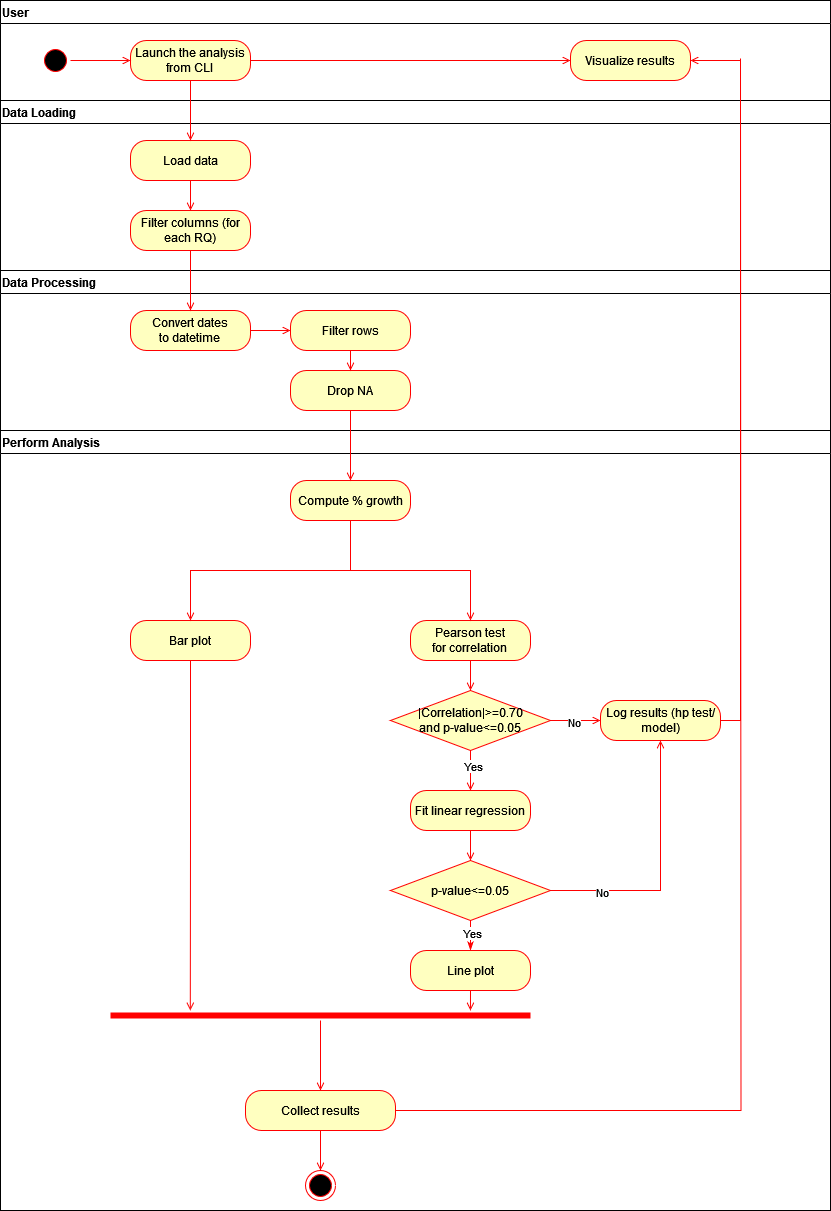

The diagram above was exported from draw.io. Its source (the exported page's mxGraphModel, read from the mxfile embedded in the PNG):
<mxGraphModel dx="1050" dy="626" grid="1" gridSize="10" guides="1" tooltips="1" connect="1" arrows="1" fold="1" page="1" pageScale="1" pageWidth="827" pageHeight="1169" math="0" shadow="0">
  <root>
    <mxCell id="0" />
    <mxCell id="1" parent="0" />
    <mxCell id="8wCDvKxgeEbUBbl6JFzm-1" value="User" style="swimlane;whiteSpace=wrap;direction=east;align=left;" parent="1" vertex="1">
      <mxGeometry x="40" y="120" width="830" height="100" as="geometry" />
    </mxCell>
    <mxCell id="8wCDvKxgeEbUBbl6JFzm-2" style="edgeStyle=orthogonalEdgeStyle;rounded=0;orthogonalLoop=1;jettySize=auto;html=1;entryX=0;entryY=0.5;entryDx=0;entryDy=0;strokeColor=#FF0000;endArrow=open;endFill=0;" parent="8wCDvKxgeEbUBbl6JFzm-1" source="8wCDvKxgeEbUBbl6JFzm-3" target="8wCDvKxgeEbUBbl6JFzm-6" edge="1">
      <mxGeometry relative="1" as="geometry" />
    </mxCell>
    <mxCell id="8wCDvKxgeEbUBbl6JFzm-3" value="&lt;div&gt;Launch the analysis&lt;/div&gt;&lt;div&gt;from CLI&lt;br&gt;&lt;/div&gt;" style="rounded=1;whiteSpace=wrap;html=1;arcSize=40;fontColor=#000000;fillColor=#ffffc0;strokeColor=#ff0000;" parent="8wCDvKxgeEbUBbl6JFzm-1" vertex="1">
      <mxGeometry x="130" y="40" width="120" height="40" as="geometry" />
    </mxCell>
    <mxCell id="8wCDvKxgeEbUBbl6JFzm-4" style="edgeStyle=orthogonalEdgeStyle;rounded=0;orthogonalLoop=1;jettySize=auto;html=1;entryX=0;entryY=0.5;entryDx=0;entryDy=0;endArrow=open;endFill=0;strokeColor=#FF0000;" parent="8wCDvKxgeEbUBbl6JFzm-1" source="8wCDvKxgeEbUBbl6JFzm-5" target="8wCDvKxgeEbUBbl6JFzm-3" edge="1">
      <mxGeometry relative="1" as="geometry" />
    </mxCell>
    <mxCell id="8wCDvKxgeEbUBbl6JFzm-5" value="" style="ellipse;html=1;shape=startState;fillColor=#000000;strokeColor=#ff0000;direction=west;" parent="8wCDvKxgeEbUBbl6JFzm-1" vertex="1">
      <mxGeometry x="40" y="45" width="30" height="30" as="geometry" />
    </mxCell>
    <mxCell id="8wCDvKxgeEbUBbl6JFzm-6" value="Visualize results" style="rounded=1;whiteSpace=wrap;html=1;arcSize=40;fontColor=#000000;fillColor=#ffffc0;strokeColor=#ff0000;" parent="8wCDvKxgeEbUBbl6JFzm-1" vertex="1">
      <mxGeometry x="570" y="40" width="120" height="40" as="geometry" />
    </mxCell>
    <mxCell id="8wCDvKxgeEbUBbl6JFzm-7" value="Data Processing" style="swimlane;whiteSpace=wrap;direction=east;align=left;" parent="1" vertex="1">
      <mxGeometry x="40" y="390" width="830" height="160" as="geometry" />
    </mxCell>
    <mxCell id="8wCDvKxgeEbUBbl6JFzm-10" style="edgeStyle=orthogonalEdgeStyle;rounded=0;orthogonalLoop=1;jettySize=auto;html=1;entryX=0;entryY=0.5;entryDx=0;entryDy=0;endArrow=open;endFill=0;strokeColor=#FF0000;" parent="8wCDvKxgeEbUBbl6JFzm-7" source="8wCDvKxgeEbUBbl6JFzm-11" target="8wCDvKxgeEbUBbl6JFzm-18" edge="1">
      <mxGeometry relative="1" as="geometry" />
    </mxCell>
    <mxCell id="8wCDvKxgeEbUBbl6JFzm-11" value="&lt;div&gt;Convert dates&lt;/div&gt;&lt;div&gt;to datetime&lt;br&gt;&lt;/div&gt;" style="rounded=1;whiteSpace=wrap;html=1;arcSize=40;fontColor=#000000;fillColor=#ffffc0;strokeColor=#ff0000;" parent="8wCDvKxgeEbUBbl6JFzm-7" vertex="1">
      <mxGeometry x="130" y="40" width="120" height="40" as="geometry" />
    </mxCell>
    <mxCell id="8wCDvKxgeEbUBbl6JFzm-15" value="Drop NA" style="rounded=1;whiteSpace=wrap;html=1;arcSize=40;fontColor=#000000;fillColor=#ffffc0;strokeColor=#ff0000;" parent="8wCDvKxgeEbUBbl6JFzm-7" vertex="1">
      <mxGeometry x="290" y="100" width="120" height="40" as="geometry" />
    </mxCell>
    <mxCell id="8wCDvKxgeEbUBbl6JFzm-17" style="edgeStyle=orthogonalEdgeStyle;rounded=0;orthogonalLoop=1;jettySize=auto;html=1;exitX=0.5;exitY=1;exitDx=0;exitDy=0;strokeColor=#FF0000;endArrow=open;endFill=0;" parent="8wCDvKxgeEbUBbl6JFzm-7" source="8wCDvKxgeEbUBbl6JFzm-18" target="8wCDvKxgeEbUBbl6JFzm-15" edge="1">
      <mxGeometry relative="1" as="geometry" />
    </mxCell>
    <mxCell id="8wCDvKxgeEbUBbl6JFzm-18" value="Filter rows" style="rounded=1;whiteSpace=wrap;html=1;arcSize=40;fontColor=#000000;fillColor=#ffffc0;strokeColor=#ff0000;" parent="8wCDvKxgeEbUBbl6JFzm-7" vertex="1">
      <mxGeometry x="290" y="40" width="120" height="40" as="geometry" />
    </mxCell>
    <mxCell id="8wCDvKxgeEbUBbl6JFzm-20" value="Perform Analysis" style="swimlane;whiteSpace=wrap;direction=east;startSize=23;align=left;" parent="1" vertex="1">
      <mxGeometry x="40" y="550" width="830" height="780" as="geometry" />
    </mxCell>
    <mxCell id="W10-oAI1n7Isjf6ChnOq-22" style="edgeStyle=orthogonalEdgeStyle;rounded=0;orthogonalLoop=1;jettySize=auto;html=1;exitX=0.5;exitY=1;exitDx=0;exitDy=0;strokeColor=#FF0000;endArrow=open;endFill=0;" edge="1" parent="8wCDvKxgeEbUBbl6JFzm-20" source="8wCDvKxgeEbUBbl6JFzm-23" target="8wCDvKxgeEbUBbl6JFzm-28">
      <mxGeometry relative="1" as="geometry" />
    </mxCell>
    <mxCell id="8wCDvKxgeEbUBbl6JFzm-23" value="&lt;div&gt;Pearson test&lt;/div&gt;&lt;div&gt;for correlation&lt;br&gt;&lt;/div&gt;" style="rounded=1;whiteSpace=wrap;html=1;arcSize=40;fontColor=#000000;fillColor=#ffffc0;strokeColor=#ff0000;" parent="8wCDvKxgeEbUBbl6JFzm-20" vertex="1">
      <mxGeometry x="410" y="190" width="120" height="40" as="geometry" />
    </mxCell>
    <mxCell id="8wCDvKxgeEbUBbl6JFzm-25" value="Bar plot" style="rounded=1;whiteSpace=wrap;html=1;arcSize=40;fontColor=#000000;fillColor=#ffffc0;strokeColor=#ff0000;" parent="8wCDvKxgeEbUBbl6JFzm-20" vertex="1">
      <mxGeometry x="130" y="190" width="120" height="40" as="geometry" />
    </mxCell>
    <mxCell id="W10-oAI1n7Isjf6ChnOq-25" style="edgeStyle=orthogonalEdgeStyle;rounded=0;orthogonalLoop=1;jettySize=auto;html=1;exitX=0.5;exitY=1;exitDx=0;exitDy=0;" edge="1" parent="8wCDvKxgeEbUBbl6JFzm-20" source="W10-oAI1n7Isjf6ChnOq-29">
      <mxGeometry relative="1" as="geometry">
        <mxPoint x="470" y="370" as="targetPoint" />
      </mxGeometry>
    </mxCell>
    <mxCell id="W10-oAI1n7Isjf6ChnOq-28" style="edgeStyle=orthogonalEdgeStyle;rounded=0;orthogonalLoop=1;jettySize=auto;html=1;endArrow=open;endFill=0;strokeColor=#FF0000;" edge="1" parent="8wCDvKxgeEbUBbl6JFzm-20" source="8wCDvKxgeEbUBbl6JFzm-28">
      <mxGeometry relative="1" as="geometry">
        <mxPoint x="600" y="290" as="targetPoint" />
      </mxGeometry>
    </mxCell>
    <mxCell id="W10-oAI1n7Isjf6ChnOq-40" value="No" style="edgeLabel;html=1;align=center;verticalAlign=middle;resizable=0;points=[];" vertex="1" connectable="0" parent="W10-oAI1n7Isjf6ChnOq-28">
      <mxGeometry x="-0.0892" y="-1" relative="1" as="geometry">
        <mxPoint as="offset" />
      </mxGeometry>
    </mxCell>
    <mxCell id="8wCDvKxgeEbUBbl6JFzm-28" value="&lt;div&gt;|Correlation|&amp;gt;=0.70&lt;/div&gt;&lt;div&gt;and p-value&amp;lt;=0.05&lt;br&gt;&lt;/div&gt;" style="rhombus;whiteSpace=wrap;html=1;fontColor=#000000;fillColor=#ffffc0;strokeColor=#ff0000;" parent="8wCDvKxgeEbUBbl6JFzm-20" vertex="1">
      <mxGeometry x="390" y="260" width="160" height="60" as="geometry" />
    </mxCell>
    <mxCell id="8wCDvKxgeEbUBbl6JFzm-46" value="&lt;div&gt;Compute % growth&lt;/div&gt;" style="rounded=1;whiteSpace=wrap;html=1;arcSize=40;fontColor=#000000;fillColor=#ffffc0;strokeColor=#ff0000;" parent="8wCDvKxgeEbUBbl6JFzm-20" vertex="1">
      <mxGeometry x="290" y="50" width="120" height="40" as="geometry" />
    </mxCell>
    <mxCell id="8wCDvKxgeEbUBbl6JFzm-47" style="edgeStyle=orthogonalEdgeStyle;rounded=0;orthogonalLoop=1;jettySize=auto;html=1;entryX=0.5;entryY=0;entryDx=0;entryDy=0;strokeColor=#FF0000;endArrow=open;endFill=0;" parent="8wCDvKxgeEbUBbl6JFzm-20" source="8wCDvKxgeEbUBbl6JFzm-46" target="8wCDvKxgeEbUBbl6JFzm-23" edge="1">
      <mxGeometry relative="1" as="geometry" />
    </mxCell>
    <mxCell id="8wCDvKxgeEbUBbl6JFzm-49" style="edgeStyle=orthogonalEdgeStyle;rounded=0;orthogonalLoop=1;jettySize=auto;html=1;exitX=0.5;exitY=1;exitDx=0;exitDy=0;entryX=0.5;entryY=0;entryDx=0;entryDy=0;endArrow=open;endFill=0;strokeColor=#FF0000;" parent="8wCDvKxgeEbUBbl6JFzm-20" source="8wCDvKxgeEbUBbl6JFzm-46" target="8wCDvKxgeEbUBbl6JFzm-25" edge="1">
      <mxGeometry relative="1" as="geometry" />
    </mxCell>
    <mxCell id="W10-oAI1n7Isjf6ChnOq-24" value="Log results (hp test/model)" style="rounded=1;whiteSpace=wrap;html=1;arcSize=40;fontColor=#000000;fillColor=#ffffc0;strokeColor=#ff0000;" vertex="1" parent="8wCDvKxgeEbUBbl6JFzm-20">
      <mxGeometry x="600" y="270" width="120" height="40" as="geometry" />
    </mxCell>
    <mxCell id="W10-oAI1n7Isjf6ChnOq-33" style="edgeStyle=orthogonalEdgeStyle;rounded=0;orthogonalLoop=1;jettySize=auto;html=1;exitX=0.5;exitY=1;exitDx=0;exitDy=0;endArrow=open;endFill=0;strokeColor=#FF0000;" edge="1" parent="8wCDvKxgeEbUBbl6JFzm-20" source="W10-oAI1n7Isjf6ChnOq-29" target="W10-oAI1n7Isjf6ChnOq-32">
      <mxGeometry relative="1" as="geometry" />
    </mxCell>
    <mxCell id="W10-oAI1n7Isjf6ChnOq-36" style="edgeStyle=orthogonalEdgeStyle;rounded=0;orthogonalLoop=1;jettySize=auto;html=1;exitX=1;exitY=0.5;exitDx=0;exitDy=0;entryX=0.5;entryY=1;entryDx=0;entryDy=0;strokeColor=#FF0000;endArrow=open;endFill=0;" edge="1" parent="8wCDvKxgeEbUBbl6JFzm-20" source="W10-oAI1n7Isjf6ChnOq-32" target="W10-oAI1n7Isjf6ChnOq-24">
      <mxGeometry relative="1" as="geometry" />
    </mxCell>
    <mxCell id="W10-oAI1n7Isjf6ChnOq-42" value="No" style="edgeLabel;html=1;align=center;verticalAlign=middle;resizable=0;points=[];" vertex="1" connectable="0" parent="W10-oAI1n7Isjf6ChnOq-36">
      <mxGeometry x="-0.6077" y="-1" relative="1" as="geometry">
        <mxPoint as="offset" />
      </mxGeometry>
    </mxCell>
    <mxCell id="W10-oAI1n7Isjf6ChnOq-38" style="edgeStyle=orthogonalEdgeStyle;rounded=0;orthogonalLoop=1;jettySize=auto;html=1;exitX=0.5;exitY=1;exitDx=0;exitDy=0;entryX=0.5;entryY=0;entryDx=0;entryDy=0;endArrow=classicThin;endFill=1;strokeColor=#FF0000;" edge="1" parent="8wCDvKxgeEbUBbl6JFzm-20" source="W10-oAI1n7Isjf6ChnOq-32" target="W10-oAI1n7Isjf6ChnOq-35">
      <mxGeometry relative="1" as="geometry" />
    </mxCell>
    <mxCell id="W10-oAI1n7Isjf6ChnOq-41" value="Yes" style="edgeLabel;html=1;align=center;verticalAlign=middle;resizable=0;points=[];" vertex="1" connectable="0" parent="W10-oAI1n7Isjf6ChnOq-38">
      <mxGeometry x="-0.2" y="1" relative="1" as="geometry">
        <mxPoint as="offset" />
      </mxGeometry>
    </mxCell>
    <mxCell id="W10-oAI1n7Isjf6ChnOq-32" value="&lt;div&gt;p-value&amp;lt;=0.05&lt;br&gt;&lt;/div&gt;" style="rhombus;whiteSpace=wrap;html=1;fontColor=#000000;fillColor=#ffffc0;strokeColor=#ff0000;" vertex="1" parent="8wCDvKxgeEbUBbl6JFzm-20">
      <mxGeometry x="390" y="430" width="160" height="60" as="geometry" />
    </mxCell>
    <mxCell id="W10-oAI1n7Isjf6ChnOq-35" value="Line plot" style="rounded=1;whiteSpace=wrap;html=1;arcSize=40;fontColor=#000000;fillColor=#ffffc0;strokeColor=#ff0000;" vertex="1" parent="8wCDvKxgeEbUBbl6JFzm-20">
      <mxGeometry x="410" y="520" width="120" height="40" as="geometry" />
    </mxCell>
    <mxCell id="W10-oAI1n7Isjf6ChnOq-37" value="" style="edgeStyle=orthogonalEdgeStyle;rounded=0;orthogonalLoop=1;jettySize=auto;html=1;exitX=0.5;exitY=1;exitDx=0;exitDy=0;strokeColor=#FF0000;endArrow=open;endFill=0;" edge="1" parent="8wCDvKxgeEbUBbl6JFzm-20" source="8wCDvKxgeEbUBbl6JFzm-28" target="W10-oAI1n7Isjf6ChnOq-29">
      <mxGeometry relative="1" as="geometry">
        <mxPoint x="510" y="920" as="targetPoint" />
        <mxPoint x="510" y="870" as="sourcePoint" />
      </mxGeometry>
    </mxCell>
    <mxCell id="W10-oAI1n7Isjf6ChnOq-39" value="Yes" style="edgeLabel;html=1;align=center;verticalAlign=middle;resizable=0;points=[];" vertex="1" connectable="0" parent="W10-oAI1n7Isjf6ChnOq-37">
      <mxGeometry x="-0.25" y="2" relative="1" as="geometry">
        <mxPoint as="offset" />
      </mxGeometry>
    </mxCell>
    <mxCell id="W10-oAI1n7Isjf6ChnOq-29" value="Fit linear regression" style="rounded=1;whiteSpace=wrap;html=1;arcSize=40;fontColor=#000000;fillColor=#ffffc0;strokeColor=#ff0000;" vertex="1" parent="8wCDvKxgeEbUBbl6JFzm-20">
      <mxGeometry x="410" y="360" width="120" height="40" as="geometry" />
    </mxCell>
    <mxCell id="W10-oAI1n7Isjf6ChnOq-58" style="edgeStyle=orthogonalEdgeStyle;rounded=0;orthogonalLoop=1;jettySize=auto;html=1;entryX=0.5;entryY=0;entryDx=0;entryDy=0;endArrow=open;endFill=0;strokeColor=#FF0000;" edge="1" parent="8wCDvKxgeEbUBbl6JFzm-20" source="W10-oAI1n7Isjf6ChnOq-46" target="W10-oAI1n7Isjf6ChnOq-57">
      <mxGeometry relative="1" as="geometry" />
    </mxCell>
    <mxCell id="W10-oAI1n7Isjf6ChnOq-46" value="" style="shape=line;html=1;strokeWidth=6;strokeColor=#ff0000;" vertex="1" parent="8wCDvKxgeEbUBbl6JFzm-20">
      <mxGeometry x="110" y="580" width="420" height="10" as="geometry" />
    </mxCell>
    <mxCell id="W10-oAI1n7Isjf6ChnOq-52" style="edgeStyle=orthogonalEdgeStyle;rounded=0;orthogonalLoop=1;jettySize=auto;html=1;exitX=0.5;exitY=1;exitDx=0;exitDy=0;entryX=0.857;entryY=0;entryDx=0;entryDy=0;entryPerimeter=0;strokeColor=#FF0000;endArrow=open;endFill=0;" edge="1" parent="8wCDvKxgeEbUBbl6JFzm-20" source="W10-oAI1n7Isjf6ChnOq-35" target="W10-oAI1n7Isjf6ChnOq-46">
      <mxGeometry relative="1" as="geometry" />
    </mxCell>
    <mxCell id="W10-oAI1n7Isjf6ChnOq-55" style="edgeStyle=orthogonalEdgeStyle;rounded=0;orthogonalLoop=1;jettySize=auto;html=1;exitX=0.5;exitY=1;exitDx=0;exitDy=0;entryX=0.19;entryY=0;entryDx=0;entryDy=0;entryPerimeter=0;strokeColor=#FF0000;endArrow=open;endFill=0;" edge="1" parent="8wCDvKxgeEbUBbl6JFzm-20" source="8wCDvKxgeEbUBbl6JFzm-25" target="W10-oAI1n7Isjf6ChnOq-46">
      <mxGeometry relative="1" as="geometry" />
    </mxCell>
    <mxCell id="W10-oAI1n7Isjf6ChnOq-60" style="edgeStyle=orthogonalEdgeStyle;rounded=0;orthogonalLoop=1;jettySize=auto;html=1;exitX=0.5;exitY=1;exitDx=0;exitDy=0;entryX=0.5;entryY=0;entryDx=0;entryDy=0;strokeColor=#FF0000;endArrow=open;endFill=0;" edge="1" parent="8wCDvKxgeEbUBbl6JFzm-20" source="W10-oAI1n7Isjf6ChnOq-57" target="W10-oAI1n7Isjf6ChnOq-59">
      <mxGeometry relative="1" as="geometry" />
    </mxCell>
    <mxCell id="W10-oAI1n7Isjf6ChnOq-62" style="edgeStyle=orthogonalEdgeStyle;rounded=0;orthogonalLoop=1;jettySize=auto;html=1;exitX=1;exitY=0.5;exitDx=0;exitDy=0;endArrow=none;endFill=0;strokeColor=#FF0000;" edge="1" parent="8wCDvKxgeEbUBbl6JFzm-20" source="W10-oAI1n7Isjf6ChnOq-57">
      <mxGeometry relative="1" as="geometry">
        <mxPoint x="740" y="-372" as="targetPoint" />
      </mxGeometry>
    </mxCell>
    <mxCell id="W10-oAI1n7Isjf6ChnOq-57" value="Collect results" style="rounded=1;whiteSpace=wrap;html=1;arcSize=40;fontColor=#000000;fillColor=#ffffc0;strokeColor=#ff0000;" vertex="1" parent="8wCDvKxgeEbUBbl6JFzm-20">
      <mxGeometry x="245" y="660" width="150" height="40" as="geometry" />
    </mxCell>
    <mxCell id="W10-oAI1n7Isjf6ChnOq-59" value="" style="ellipse;html=1;shape=endState;fillColor=#000000;strokeColor=#ff0000;" vertex="1" parent="8wCDvKxgeEbUBbl6JFzm-20">
      <mxGeometry x="305" y="740" width="30" height="30" as="geometry" />
    </mxCell>
    <mxCell id="W10-oAI1n7Isjf6ChnOq-7" value="Data Loading" style="swimlane;whiteSpace=wrap;direction=east;align=left;" vertex="1" parent="1">
      <mxGeometry x="40" y="220" width="830" height="170" as="geometry" />
    </mxCell>
    <mxCell id="W10-oAI1n7Isjf6ChnOq-17" style="edgeStyle=orthogonalEdgeStyle;rounded=0;orthogonalLoop=1;jettySize=auto;html=1;exitX=0.5;exitY=1;exitDx=0;exitDy=0;entryX=0.5;entryY=0;entryDx=0;entryDy=0;strokeColor=#FF0000;endArrow=open;endFill=0;" edge="1" parent="W10-oAI1n7Isjf6ChnOq-7" source="8wCDvKxgeEbUBbl6JFzm-8" target="W10-oAI1n7Isjf6ChnOq-16">
      <mxGeometry relative="1" as="geometry" />
    </mxCell>
    <mxCell id="8wCDvKxgeEbUBbl6JFzm-8" value="Load data" style="rounded=1;whiteSpace=wrap;html=1;arcSize=40;fontColor=#000000;fillColor=#ffffc0;strokeColor=#ff0000;" parent="W10-oAI1n7Isjf6ChnOq-7" vertex="1">
      <mxGeometry x="130" y="40" width="120" height="40" as="geometry" />
    </mxCell>
    <mxCell id="W10-oAI1n7Isjf6ChnOq-16" value="Filter columns (for each RQ)" style="rounded=1;whiteSpace=wrap;html=1;arcSize=40;fontColor=#000000;fillColor=#ffffc0;strokeColor=#ff0000;" vertex="1" parent="W10-oAI1n7Isjf6ChnOq-7">
      <mxGeometry x="130" y="110" width="120" height="40" as="geometry" />
    </mxCell>
    <mxCell id="W10-oAI1n7Isjf6ChnOq-14" style="edgeStyle=orthogonalEdgeStyle;rounded=0;orthogonalLoop=1;jettySize=auto;html=1;exitX=0.5;exitY=1;exitDx=0;exitDy=0;strokeColor=#FF0000;endArrow=open;endFill=0;" edge="1" parent="1" source="8wCDvKxgeEbUBbl6JFzm-3" target="8wCDvKxgeEbUBbl6JFzm-8">
      <mxGeometry relative="1" as="geometry" />
    </mxCell>
    <mxCell id="W10-oAI1n7Isjf6ChnOq-18" style="edgeStyle=orthogonalEdgeStyle;rounded=0;orthogonalLoop=1;jettySize=auto;html=1;exitX=0.5;exitY=1;exitDx=0;exitDy=0;entryX=0.5;entryY=0;entryDx=0;entryDy=0;strokeColor=#FF0000;endArrow=open;endFill=0;" edge="1" parent="1" source="W10-oAI1n7Isjf6ChnOq-16" target="8wCDvKxgeEbUBbl6JFzm-11">
      <mxGeometry relative="1" as="geometry" />
    </mxCell>
    <mxCell id="W10-oAI1n7Isjf6ChnOq-21" style="edgeStyle=orthogonalEdgeStyle;rounded=0;orthogonalLoop=1;jettySize=auto;html=1;exitX=0.5;exitY=1;exitDx=0;exitDy=0;entryX=0.5;entryY=0;entryDx=0;entryDy=0;strokeColor=#FF0000;endArrow=open;endFill=0;" edge="1" parent="1" source="8wCDvKxgeEbUBbl6JFzm-15" target="8wCDvKxgeEbUBbl6JFzm-46">
      <mxGeometry relative="1" as="geometry" />
    </mxCell>
    <mxCell id="W10-oAI1n7Isjf6ChnOq-61" style="edgeStyle=orthogonalEdgeStyle;rounded=0;orthogonalLoop=1;jettySize=auto;html=1;exitX=1;exitY=0.5;exitDx=0;exitDy=0;entryX=1;entryY=0.5;entryDx=0;entryDy=0;strokeColor=#FF0000;endArrow=open;endFill=0;" edge="1" parent="1" source="W10-oAI1n7Isjf6ChnOq-24" target="8wCDvKxgeEbUBbl6JFzm-6">
      <mxGeometry relative="1" as="geometry" />
    </mxCell>
  </root>
</mxGraphModel>